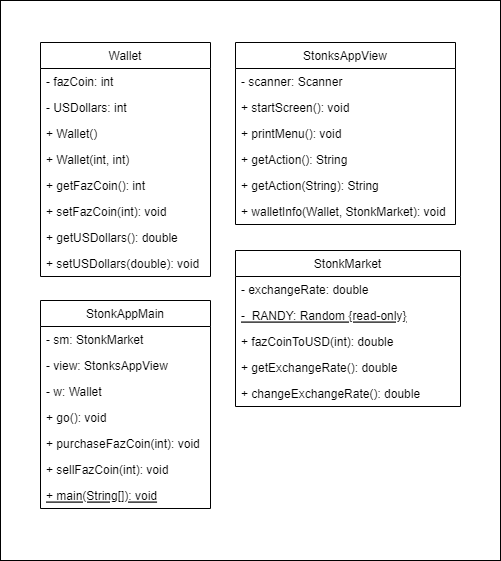

The diagram above was exported from draw.io. Its source (the exported page's mxGraphModel, read from the mxfile embedded in the PNG):
<mxGraphModel dx="1704" dy="729" grid="1" gridSize="10" guides="1" tooltips="1" connect="1" arrows="1" fold="1" page="1" pageScale="1" pageWidth="850" pageHeight="1100" math="0" shadow="0">
  <root>
    <mxCell id="0" />
    <mxCell id="1" parent="0" />
    <mxCell id="lhvEpWJwlE14ZJv5Hc6h-56" value="" style="rounded=0;whiteSpace=wrap;html=1;" parent="1" vertex="1">
      <mxGeometry width="500" height="560" as="geometry" />
    </mxCell>
    <mxCell id="lhvEpWJwlE14ZJv5Hc6h-2" value="StonksAppView" style="swimlane;fontStyle=0;childLayout=stackLayout;horizontal=1;startSize=26;fillColor=none;horizontalStack=0;resizeParent=1;resizeParentMax=0;resizeLast=0;collapsible=1;marginBottom=0;" parent="1" vertex="1">
      <mxGeometry x="235" y="42" width="220" height="182" as="geometry" />
    </mxCell>
    <mxCell id="lhvEpWJwlE14ZJv5Hc6h-3" value="- scanner: Scanner" style="text;strokeColor=none;fillColor=none;align=left;verticalAlign=top;spacingLeft=4;spacingRight=4;overflow=hidden;rotatable=0;points=[[0,0.5],[1,0.5]];portConstraint=eastwest;" parent="lhvEpWJwlE14ZJv5Hc6h-2" vertex="1">
      <mxGeometry y="26" width="220" height="26" as="geometry" />
    </mxCell>
    <mxCell id="Fbnor1uxz0eXWtiPv9Dm-2" value="+ startScreen(): void" style="text;strokeColor=none;fillColor=none;align=left;verticalAlign=top;spacingLeft=4;spacingRight=4;overflow=hidden;rotatable=0;points=[[0,0.5],[1,0.5]];portConstraint=eastwest;" vertex="1" parent="lhvEpWJwlE14ZJv5Hc6h-2">
      <mxGeometry y="52" width="220" height="26" as="geometry" />
    </mxCell>
    <mxCell id="lhvEpWJwlE14ZJv5Hc6h-4" value="+ printMenu(): void" style="text;strokeColor=none;fillColor=none;align=left;verticalAlign=top;spacingLeft=4;spacingRight=4;overflow=hidden;rotatable=0;points=[[0,0.5],[1,0.5]];portConstraint=eastwest;" parent="lhvEpWJwlE14ZJv5Hc6h-2" vertex="1">
      <mxGeometry y="78" width="220" height="26" as="geometry" />
    </mxCell>
    <mxCell id="lhvEpWJwlE14ZJv5Hc6h-5" value="+ getAction(): String" style="text;strokeColor=none;fillColor=none;align=left;verticalAlign=top;spacingLeft=4;spacingRight=4;overflow=hidden;rotatable=0;points=[[0,0.5],[1,0.5]];portConstraint=eastwest;" parent="lhvEpWJwlE14ZJv5Hc6h-2" vertex="1">
      <mxGeometry y="104" width="220" height="26" as="geometry" />
    </mxCell>
    <mxCell id="lhvEpWJwlE14ZJv5Hc6h-48" value="+ getAction(String): String" style="text;strokeColor=none;fillColor=none;align=left;verticalAlign=top;spacingLeft=4;spacingRight=4;overflow=hidden;rotatable=0;points=[[0,0.5],[1,0.5]];portConstraint=eastwest;" parent="lhvEpWJwlE14ZJv5Hc6h-2" vertex="1">
      <mxGeometry y="130" width="220" height="26" as="geometry" />
    </mxCell>
    <mxCell id="Fbnor1uxz0eXWtiPv9Dm-3" value="+ walletInfo(Wallet, StonkMarket): void" style="text;strokeColor=none;fillColor=none;align=left;verticalAlign=top;spacingLeft=4;spacingRight=4;overflow=hidden;rotatable=0;points=[[0,0.5],[1,0.5]];portConstraint=eastwest;" vertex="1" parent="lhvEpWJwlE14ZJv5Hc6h-2">
      <mxGeometry y="156" width="220" height="26" as="geometry" />
    </mxCell>
    <mxCell id="lhvEpWJwlE14ZJv5Hc6h-6" value="StonkAppMain" style="swimlane;fontStyle=0;childLayout=stackLayout;horizontal=1;startSize=26;fillColor=none;horizontalStack=0;resizeParent=1;resizeParentMax=0;resizeLast=0;collapsible=1;marginBottom=0;" parent="1" vertex="1">
      <mxGeometry x="40" y="300" width="170" height="208" as="geometry" />
    </mxCell>
    <mxCell id="lhvEpWJwlE14ZJv5Hc6h-7" value="- sm: StonkMarket" style="text;strokeColor=none;fillColor=none;align=left;verticalAlign=top;spacingLeft=4;spacingRight=4;overflow=hidden;rotatable=0;points=[[0,0.5],[1,0.5]];portConstraint=eastwest;" parent="lhvEpWJwlE14ZJv5Hc6h-6" vertex="1">
      <mxGeometry y="26" width="170" height="26" as="geometry" />
    </mxCell>
    <mxCell id="lhvEpWJwlE14ZJv5Hc6h-8" value="- view: StonksAppView" style="text;strokeColor=none;fillColor=none;align=left;verticalAlign=top;spacingLeft=4;spacingRight=4;overflow=hidden;rotatable=0;points=[[0,0.5],[1,0.5]];portConstraint=eastwest;" parent="lhvEpWJwlE14ZJv5Hc6h-6" vertex="1">
      <mxGeometry y="52" width="170" height="26" as="geometry" />
    </mxCell>
    <mxCell id="lhvEpWJwlE14ZJv5Hc6h-9" value="- w: Wallet" style="text;strokeColor=none;fillColor=none;align=left;verticalAlign=top;spacingLeft=4;spacingRight=4;overflow=hidden;rotatable=0;points=[[0,0.5],[1,0.5]];portConstraint=eastwest;" parent="lhvEpWJwlE14ZJv5Hc6h-6" vertex="1">
      <mxGeometry y="78" width="170" height="26" as="geometry" />
    </mxCell>
    <mxCell id="lhvEpWJwlE14ZJv5Hc6h-51" value="+ go(): void" style="text;strokeColor=none;fillColor=none;align=left;verticalAlign=top;spacingLeft=4;spacingRight=4;overflow=hidden;rotatable=0;points=[[0,0.5],[1,0.5]];portConstraint=eastwest;" parent="lhvEpWJwlE14ZJv5Hc6h-6" vertex="1">
      <mxGeometry y="104" width="170" height="26" as="geometry" />
    </mxCell>
    <mxCell id="lhvEpWJwlE14ZJv5Hc6h-52" value="+ purchaseFazCoin(int): void" style="text;strokeColor=none;fillColor=none;align=left;verticalAlign=top;spacingLeft=4;spacingRight=4;overflow=hidden;rotatable=0;points=[[0,0.5],[1,0.5]];portConstraint=eastwest;" parent="lhvEpWJwlE14ZJv5Hc6h-6" vertex="1">
      <mxGeometry y="130" width="170" height="26" as="geometry" />
    </mxCell>
    <mxCell id="Fbnor1uxz0eXWtiPv9Dm-5" value="+ sellFazCoin(int): void" style="text;strokeColor=none;fillColor=none;align=left;verticalAlign=top;spacingLeft=4;spacingRight=4;overflow=hidden;rotatable=0;points=[[0,0.5],[1,0.5]];portConstraint=eastwest;" vertex="1" parent="lhvEpWJwlE14ZJv5Hc6h-6">
      <mxGeometry y="156" width="170" height="26" as="geometry" />
    </mxCell>
    <mxCell id="lhvEpWJwlE14ZJv5Hc6h-53" value="+ main(String[]): void" style="text;strokeColor=none;fillColor=none;align=left;verticalAlign=top;spacingLeft=4;spacingRight=4;overflow=hidden;rotatable=0;points=[[0,0.5],[1,0.5]];portConstraint=eastwest;fontStyle=4" parent="lhvEpWJwlE14ZJv5Hc6h-6" vertex="1">
      <mxGeometry y="182" width="170" height="26" as="geometry" />
    </mxCell>
    <mxCell id="lhvEpWJwlE14ZJv5Hc6h-10" value="Wallet" style="swimlane;fontStyle=0;childLayout=stackLayout;horizontal=1;startSize=26;fillColor=none;horizontalStack=0;resizeParent=1;resizeParentMax=0;resizeLast=0;collapsible=1;marginBottom=0;" parent="1" vertex="1">
      <mxGeometry x="40" y="42" width="170" height="234" as="geometry" />
    </mxCell>
    <mxCell id="lhvEpWJwlE14ZJv5Hc6h-13" value="- fazCoin: int" style="text;strokeColor=none;fillColor=none;align=left;verticalAlign=top;spacingLeft=4;spacingRight=4;overflow=hidden;rotatable=0;points=[[0,0.5],[1,0.5]];portConstraint=eastwest;" parent="lhvEpWJwlE14ZJv5Hc6h-10" vertex="1">
      <mxGeometry y="26" width="170" height="26" as="geometry" />
    </mxCell>
    <mxCell id="lhvEpWJwlE14ZJv5Hc6h-36" value="- USDollars: int" style="text;strokeColor=none;fillColor=none;align=left;verticalAlign=top;spacingLeft=4;spacingRight=4;overflow=hidden;rotatable=0;points=[[0,0.5],[1,0.5]];portConstraint=eastwest;" parent="lhvEpWJwlE14ZJv5Hc6h-10" vertex="1">
      <mxGeometry y="52" width="170" height="26" as="geometry" />
    </mxCell>
    <mxCell id="lhvEpWJwlE14ZJv5Hc6h-38" value="+ Wallet()" style="text;strokeColor=none;fillColor=none;align=left;verticalAlign=top;spacingLeft=4;spacingRight=4;overflow=hidden;rotatable=0;points=[[0,0.5],[1,0.5]];portConstraint=eastwest;" parent="lhvEpWJwlE14ZJv5Hc6h-10" vertex="1">
      <mxGeometry y="78" width="170" height="26" as="geometry" />
    </mxCell>
    <mxCell id="lhvEpWJwlE14ZJv5Hc6h-39" value="+ Wallet(int, int)&#10;" style="text;strokeColor=none;fillColor=none;align=left;verticalAlign=top;spacingLeft=4;spacingRight=4;overflow=hidden;rotatable=0;points=[[0,0.5],[1,0.5]];portConstraint=eastwest;" parent="lhvEpWJwlE14ZJv5Hc6h-10" vertex="1">
      <mxGeometry y="104" width="170" height="26" as="geometry" />
    </mxCell>
    <mxCell id="lhvEpWJwlE14ZJv5Hc6h-41" value="+ getFazCoin(): int&#10;" style="text;strokeColor=none;fillColor=none;align=left;verticalAlign=top;spacingLeft=4;spacingRight=4;overflow=hidden;rotatable=0;points=[[0,0.5],[1,0.5]];portConstraint=eastwest;" parent="lhvEpWJwlE14ZJv5Hc6h-10" vertex="1">
      <mxGeometry y="130" width="170" height="26" as="geometry" />
    </mxCell>
    <mxCell id="lhvEpWJwlE14ZJv5Hc6h-42" value="+ setFazCoin(int): void&#10;" style="text;strokeColor=none;fillColor=none;align=left;verticalAlign=top;spacingLeft=4;spacingRight=4;overflow=hidden;rotatable=0;points=[[0,0.5],[1,0.5]];portConstraint=eastwest;" parent="lhvEpWJwlE14ZJv5Hc6h-10" vertex="1">
      <mxGeometry y="156" width="170" height="26" as="geometry" />
    </mxCell>
    <mxCell id="lhvEpWJwlE14ZJv5Hc6h-43" value="+ getUSDollars(): double&#10;" style="text;strokeColor=none;fillColor=none;align=left;verticalAlign=top;spacingLeft=4;spacingRight=4;overflow=hidden;rotatable=0;points=[[0,0.5],[1,0.5]];portConstraint=eastwest;" parent="lhvEpWJwlE14ZJv5Hc6h-10" vertex="1">
      <mxGeometry y="182" width="170" height="26" as="geometry" />
    </mxCell>
    <mxCell id="lhvEpWJwlE14ZJv5Hc6h-44" value="+ setUSDollars(double): void&#10;" style="text;strokeColor=none;fillColor=none;align=left;verticalAlign=top;spacingLeft=4;spacingRight=4;overflow=hidden;rotatable=0;points=[[0,0.5],[1,0.5]];portConstraint=eastwest;" parent="lhvEpWJwlE14ZJv5Hc6h-10" vertex="1">
      <mxGeometry y="208" width="170" height="26" as="geometry" />
    </mxCell>
    <mxCell id="lhvEpWJwlE14ZJv5Hc6h-16" value="StonkMarket" style="swimlane;fontStyle=0;childLayout=stackLayout;horizontal=1;startSize=26;fillColor=none;horizontalStack=0;resizeParent=1;resizeParentMax=0;resizeLast=0;collapsible=1;marginBottom=0;" parent="1" vertex="1">
      <mxGeometry x="235" y="250" width="225" height="156" as="geometry" />
    </mxCell>
    <mxCell id="lhvEpWJwlE14ZJv5Hc6h-17" value="- exchangeRate: double" style="text;strokeColor=none;fillColor=none;align=left;verticalAlign=top;spacingLeft=4;spacingRight=4;overflow=hidden;rotatable=0;points=[[0,0.5],[1,0.5]];portConstraint=eastwest;" parent="lhvEpWJwlE14ZJv5Hc6h-16" vertex="1">
      <mxGeometry y="26" width="225" height="26" as="geometry" />
    </mxCell>
    <mxCell id="lhvEpWJwlE14ZJv5Hc6h-18" value="-  RANDY: Random {read-only}" style="text;strokeColor=none;fillColor=none;align=left;verticalAlign=top;spacingLeft=4;spacingRight=4;overflow=hidden;rotatable=0;points=[[0,0.5],[1,0.5]];portConstraint=eastwest;fontStyle=4" parent="lhvEpWJwlE14ZJv5Hc6h-16" vertex="1">
      <mxGeometry y="52" width="225" height="26" as="geometry" />
    </mxCell>
    <mxCell id="lhvEpWJwlE14ZJv5Hc6h-26" value="+ fazCoinToUSD(int): double" style="text;strokeColor=none;fillColor=none;align=left;verticalAlign=top;spacingLeft=4;spacingRight=4;overflow=hidden;rotatable=0;points=[[0,0.5],[1,0.5]];portConstraint=eastwest;" parent="lhvEpWJwlE14ZJv5Hc6h-16" vertex="1">
      <mxGeometry y="78" width="225" height="26" as="geometry" />
    </mxCell>
    <mxCell id="lhvEpWJwlE14ZJv5Hc6h-27" value="+ getExchangeRate(): double" style="text;strokeColor=none;fillColor=none;align=left;verticalAlign=top;spacingLeft=4;spacingRight=4;overflow=hidden;rotatable=0;points=[[0,0.5],[1,0.5]];portConstraint=eastwest;" parent="lhvEpWJwlE14ZJv5Hc6h-16" vertex="1">
      <mxGeometry y="104" width="225" height="26" as="geometry" />
    </mxCell>
    <mxCell id="lhvEpWJwlE14ZJv5Hc6h-28" value="+ changeExchangeRate(): double" style="text;strokeColor=none;fillColor=none;align=left;verticalAlign=top;spacingLeft=4;spacingRight=4;overflow=hidden;rotatable=0;points=[[0,0.5],[1,0.5]];portConstraint=eastwest;" parent="lhvEpWJwlE14ZJv5Hc6h-16" vertex="1">
      <mxGeometry y="130" width="225" height="26" as="geometry" />
    </mxCell>
  </root>
</mxGraphModel>